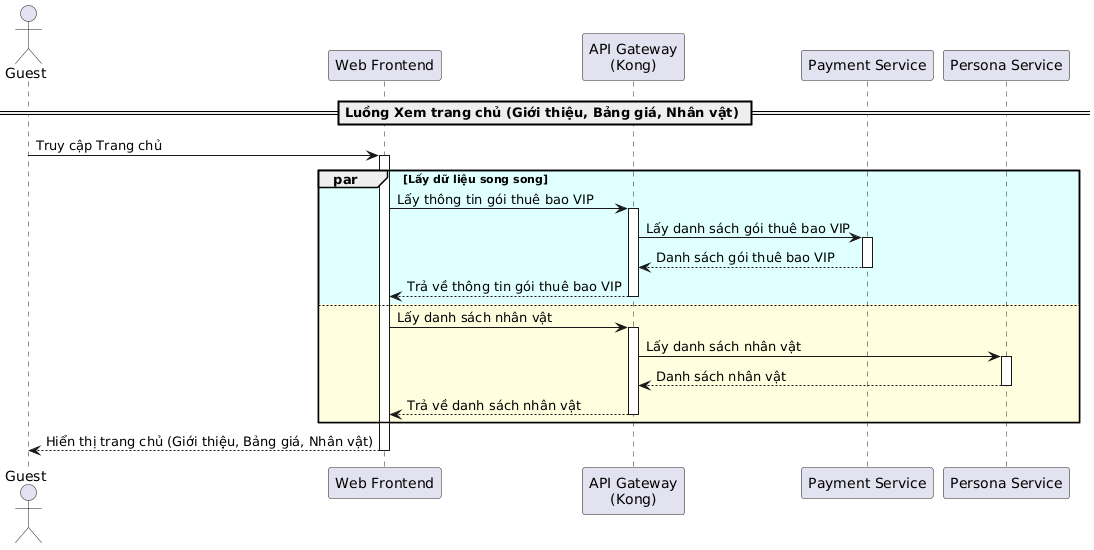

The diagram above was rendered by PlantUML. Its source (embedded in the PNG):
@startuml
actor "Guest" as Guest
participant "Web Frontend" as Frontend
participant "API Gateway\n(Kong)" as Gateway
participant "Payment Service" as PaymentService
participant "Persona Service" as PersonaService

== Luồng Xem trang chủ (Giới thiệu, Bảng giá, Nhân vật) ==
Guest -> Frontend: Truy cập Trang chủ
activate Frontend

par #LightCyan Lấy dữ liệu song song
    Frontend -> Gateway: Lấy thông tin gói thuê bao VIP
    activate Gateway
    Gateway -> PaymentService: Lấy danh sách gói thuê bao VIP
    activate PaymentService
    PaymentService --> Gateway: Danh sách gói thuê bao VIP
    deactivate PaymentService
    Gateway --> Frontend: Trả về thông tin gói thuê bao VIP
    deactivate Gateway
else #LightYellow
    Frontend -> Gateway: Lấy danh sách nhân vật
    activate Gateway
    Gateway -> PersonaService: Lấy danh sách nhân vật
    activate PersonaService
    PersonaService --> Gateway: Danh sách nhân vật
    deactivate PersonaService
    Gateway --> Frontend: Trả về danh sách nhân vật
    deactivate Gateway
end

Frontend --> Guest: Hiển thị trang chủ (Giới thiệu, Bảng giá, Nhân vật)
deactivate Frontend
@enduml